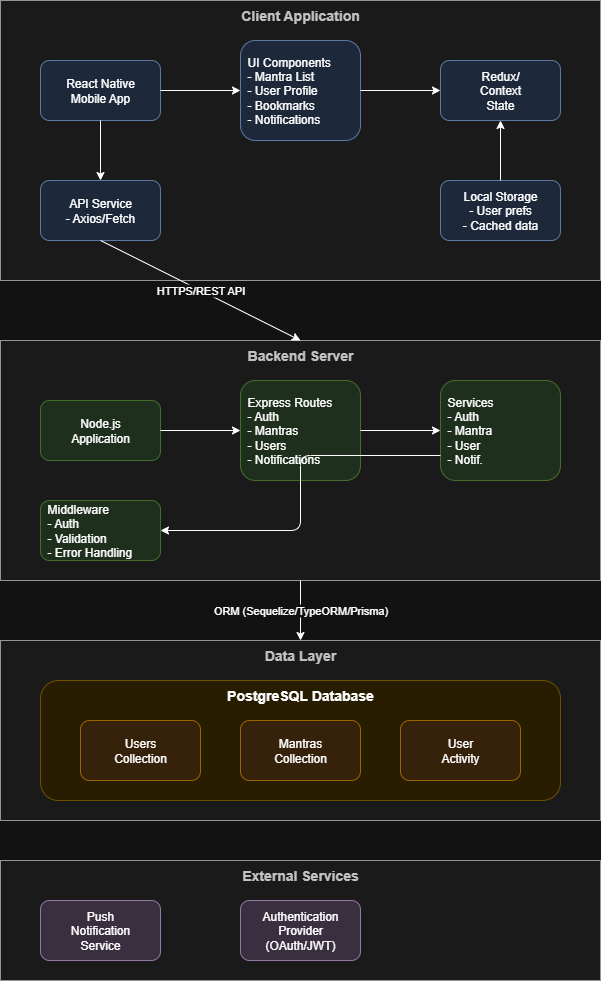

The diagram above was exported from draw.io. Its source (the exported page's mxGraphModel, read from the mxfile embedded in the PNG):
<mxGraphModel dx="1426" dy="777" grid="1" gridSize="10" guides="1" tooltips="1" connect="1" arrows="1" fold="1" page="1" pageScale="1" pageWidth="850" pageHeight="1100" math="0" shadow="0">
  <root>
    <mxCell id="0" />
    <mxCell id="1" parent="0" />
    <mxCell id="2" value="Client Application" style="rounded=0;whiteSpace=wrap;html=1;fontSize=14;fontStyle=1;verticalAlign=top;fillColor=#f5f5f5;strokeColor=#666666;fontColor=#333333;align=center;" parent="1" vertex="1">
      <mxGeometry x="120" y="40" width="600" height="280" as="geometry" />
    </mxCell>
    <mxCell id="3" value="React Native&lt;br&gt;Mobile App" style="rounded=1;whiteSpace=wrap;html=1;fillColor=#dae8fc;strokeColor=#6c8ebf;" parent="1" vertex="1">
      <mxGeometry x="160" y="100" width="120" height="60" as="geometry" />
    </mxCell>
    <mxCell id="4" value="UI Components&lt;br&gt;- Mantra List&lt;br&gt;- User Profile&lt;br&gt;- Bookmarks&lt;br&gt;- Notifications" style="rounded=1;whiteSpace=wrap;html=1;fillColor=#dae8fc;strokeColor=#6c8ebf;align=left;spacingLeft=5;" parent="1" vertex="1">
      <mxGeometry x="360" y="80" width="120" height="100" as="geometry" />
    </mxCell>
    <mxCell id="5" value="Redux/&lt;br&gt;Context&lt;br&gt;State" style="rounded=1;whiteSpace=wrap;html=1;fillColor=#dae8fc;strokeColor=#6c8ebf;" parent="1" vertex="1">
      <mxGeometry x="560" y="100" width="120" height="60" as="geometry" />
    </mxCell>
    <mxCell id="6" value="API Service&lt;br&gt;- Axios/Fetch" style="rounded=1;whiteSpace=wrap;html=1;fillColor=#dae8fc;strokeColor=#6c8ebf;" parent="1" vertex="1">
      <mxGeometry x="160" y="220" width="120" height="60" as="geometry" />
    </mxCell>
    <mxCell id="7" value="Local Storage&lt;br&gt;- User prefs&lt;br&gt;- Cached data" style="rounded=1;whiteSpace=wrap;html=1;fillColor=#dae8fc;strokeColor=#6c8ebf;" parent="1" vertex="1">
      <mxGeometry x="560" y="220" width="120" height="60" as="geometry" />
    </mxCell>
    <mxCell id="8" value="Backend Server" style="rounded=0;whiteSpace=wrap;html=1;fontSize=14;fontStyle=1;verticalAlign=top;fillColor=#f5f5f5;strokeColor=#666666;fontColor=#333333;" parent="1" vertex="1">
      <mxGeometry x="120" y="380" width="600" height="240" as="geometry" />
    </mxCell>
    <mxCell id="9" value="Node.js&lt;br&gt;Application" style="rounded=1;whiteSpace=wrap;html=1;fillColor=#d5e8d4;strokeColor=#82b366;" parent="1" vertex="1">
      <mxGeometry x="160" y="440" width="120" height="60" as="geometry" />
    </mxCell>
    <mxCell id="10" value="Express Routes&lt;br&gt;- Auth&lt;br&gt;- Mantras&lt;br&gt;- Users&lt;br&gt;- Notifications" style="rounded=1;whiteSpace=wrap;html=1;fillColor=#d5e8d4;strokeColor=#82b366;align=left;spacingLeft=5;" parent="1" vertex="1">
      <mxGeometry x="360" y="420" width="120" height="100" as="geometry" />
    </mxCell>
    <mxCell id="11" value="Services&lt;br&gt;- Auth&lt;br&gt;- Mantra&lt;br&gt;- User&lt;br&gt;- Notif." style="rounded=1;whiteSpace=wrap;html=1;fillColor=#d5e8d4;strokeColor=#82b366;align=left;spacingLeft=5;" parent="1" vertex="1">
      <mxGeometry x="560" y="420" width="120" height="100" as="geometry" />
    </mxCell>
    <mxCell id="12" value="Middleware&lt;br&gt;- Auth&lt;br&gt;- Validation&lt;br&gt;- Error Handling" style="rounded=1;whiteSpace=wrap;html=1;fillColor=#d5e8d4;strokeColor=#82b366;align=left;spacingLeft=5;" parent="1" vertex="1">
      <mxGeometry x="160" y="540" width="120" height="60" as="geometry" />
    </mxCell>
    <mxCell id="13" value="Data Layer" style="rounded=0;whiteSpace=wrap;html=1;fontSize=14;fontStyle=1;verticalAlign=top;fillColor=#f5f5f5;strokeColor=#666666;fontColor=#333333;" parent="1" vertex="1">
      <mxGeometry x="120" y="680" width="600" height="180" as="geometry" />
    </mxCell>
    <mxCell id="14" value="PostgreSQL Database" style="rounded=1;whiteSpace=wrap;html=1;fontSize=14;fontStyle=1;verticalAlign=top;fillColor=#fff2cc;strokeColor=#d6b656;" parent="1" vertex="1">
      <mxGeometry x="160" y="720" width="520" height="120" as="geometry" />
    </mxCell>
    <mxCell id="15" value="Users&lt;br&gt;Collection" style="rounded=1;whiteSpace=wrap;html=1;fillColor=#ffe6cc;strokeColor=#d79b00;" parent="1" vertex="1">
      <mxGeometry x="200" y="760" width="120" height="60" as="geometry" />
    </mxCell>
    <mxCell id="16" value="Mantras&lt;br&gt;Collection" style="rounded=1;whiteSpace=wrap;html=1;fillColor=#ffe6cc;strokeColor=#d79b00;" parent="1" vertex="1">
      <mxGeometry x="360" y="760" width="120" height="60" as="geometry" />
    </mxCell>
    <mxCell id="17" value="User&lt;br&gt;Activity" style="rounded=1;whiteSpace=wrap;html=1;fillColor=#ffe6cc;strokeColor=#d79b00;" parent="1" vertex="1">
      <mxGeometry x="520" y="760" width="120" height="60" as="geometry" />
    </mxCell>
    <mxCell id="18" value="External Services" style="rounded=0;whiteSpace=wrap;html=1;fontSize=14;fontStyle=1;verticalAlign=top;fillColor=#f5f5f5;strokeColor=#666666;fontColor=#333333;" parent="1" vertex="1">
      <mxGeometry x="120" y="900" width="600" height="120" as="geometry" />
    </mxCell>
    <mxCell id="19" value="Push&lt;br&gt;Notification&lt;br&gt;Service" style="rounded=1;whiteSpace=wrap;html=1;fillColor=#e1d5e7;strokeColor=#9673a6;" parent="1" vertex="1">
      <mxGeometry x="160" y="940" width="120" height="60" as="geometry" />
    </mxCell>
    <mxCell id="20" value="Authentication&lt;br&gt;Provider&lt;br&gt;(OAuth/JWT)" style="rounded=1;whiteSpace=wrap;html=1;fillColor=#e1d5e7;strokeColor=#9673a6;" parent="1" vertex="1">
      <mxGeometry x="360" y="940" width="120" height="60" as="geometry" />
    </mxCell>
    <mxCell id="21" value="" style="endArrow=classic;html=1;exitX=1;exitY=0.5;exitDx=0;exitDy=0;entryX=0;entryY=0.5;entryDx=0;entryDy=0;" parent="1" source="3" target="4" edge="1">
      <mxGeometry width="50" height="50" relative="1" as="geometry">
        <mxPoint x="400" y="430" as="sourcePoint" />
        <mxPoint x="450" y="380" as="targetPoint" />
      </mxGeometry>
    </mxCell>
    <mxCell id="22" value="" style="endArrow=classic;html=1;exitX=1;exitY=0.5;exitDx=0;exitDy=0;entryX=0;entryY=0.5;entryDx=0;entryDy=0;" parent="1" source="4" target="5" edge="1">
      <mxGeometry width="50" height="50" relative="1" as="geometry">
        <mxPoint x="400" y="430" as="sourcePoint" />
        <mxPoint x="450" y="380" as="targetPoint" />
      </mxGeometry>
    </mxCell>
    <mxCell id="23" value="" style="endArrow=classic;html=1;exitX=0.5;exitY=1;exitDx=0;exitDy=0;entryX=0.5;entryY=0;entryDx=0;entryDy=0;" parent="1" source="3" target="6" edge="1">
      <mxGeometry width="50" height="50" relative="1" as="geometry">
        <mxPoint x="400" y="430" as="sourcePoint" />
        <mxPoint x="450" y="380" as="targetPoint" />
      </mxGeometry>
    </mxCell>
    <mxCell id="24" value="" style="endArrow=classic;html=1;exitX=0.5;exitY=0;exitDx=0;exitDy=0;entryX=0.5;entryY=1;entryDx=0;entryDy=0;" parent="1" source="7" target="5" edge="1">
      <mxGeometry width="50" height="50" relative="1" as="geometry">
        <mxPoint x="400" y="430" as="sourcePoint" />
        <mxPoint x="450" y="380" as="targetPoint" />
      </mxGeometry>
    </mxCell>
    <mxCell id="25" value="HTTPS/REST API" style="endArrow=classic;html=1;exitX=0.5;exitY=1;exitDx=0;exitDy=0;entryX=0.5;entryY=0;entryDx=0;entryDy=0;" parent="1" source="6" target="8" edge="1">
      <mxGeometry width="50" height="50" relative="1" as="geometry">
        <mxPoint x="400" y="430" as="sourcePoint" />
        <mxPoint x="450" y="380" as="targetPoint" />
      </mxGeometry>
    </mxCell>
    <mxCell id="26" value="" style="endArrow=classic;html=1;exitX=1;exitY=0.5;exitDx=0;exitDy=0;entryX=0;entryY=0.5;entryDx=0;entryDy=0;" parent="1" source="9" target="10" edge="1">
      <mxGeometry width="50" height="50" relative="1" as="geometry">
        <mxPoint x="400" y="430" as="sourcePoint" />
        <mxPoint x="450" y="380" as="targetPoint" />
      </mxGeometry>
    </mxCell>
    <mxCell id="27" value="" style="endArrow=classic;html=1;exitX=1;exitY=0.5;exitDx=0;exitDy=0;entryX=0;entryY=0.5;entryDx=0;entryDy=0;" parent="1" source="10" target="11" edge="1">
      <mxGeometry width="50" height="50" relative="1" as="geometry">
        <mxPoint x="400" y="430" as="sourcePoint" />
        <mxPoint x="450" y="380" as="targetPoint" />
      </mxGeometry>
    </mxCell>
    <mxCell id="28" value="" style="endArrow=classic;html=1;exitX=0;exitY=0.75;exitDx=0;exitDy=0;entryX=1;entryY=0.5;entryDx=0;entryDy=0;" parent="1" source="11" target="12" edge="1">
      <mxGeometry width="50" height="50" relative="1" as="geometry">
        <mxPoint x="400" y="430" as="sourcePoint" />
        <mxPoint x="450" y="380" as="targetPoint" />
        <Array as="points">
          <mxPoint x="420" y="495" />
          <mxPoint x="420" y="570" />
        </Array>
      </mxGeometry>
    </mxCell>
    <mxCell id="29" value="ORM (Sequelize/TypeORM/Prisma)" style="endArrow=classic;html=1;exitX=0.5;exitY=1;exitDx=0;exitDy=0;entryX=0.5;entryY=0;entryDx=0;entryDy=0;" parent="1" source="8" target="13" edge="1">
      <mxGeometry width="50" height="50" relative="1" as="geometry">
        <mxPoint x="400" y="430" as="sourcePoint" />
        <mxPoint x="450" y="380" as="targetPoint" />
      </mxGeometry>
    </mxCell>
  </root>
</mxGraphModel>